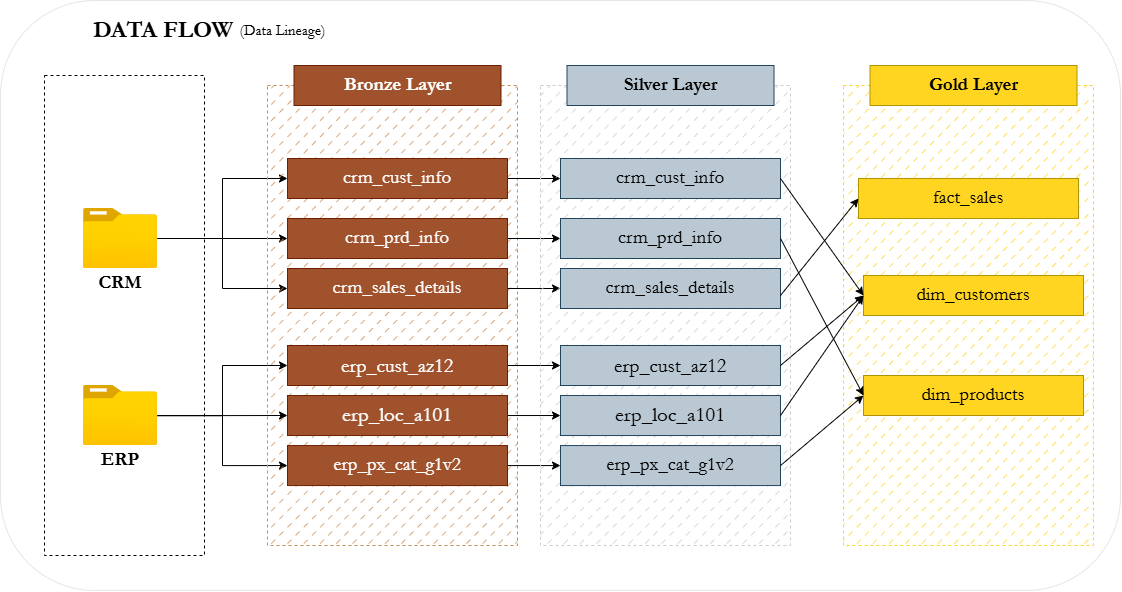

The diagram above was exported from draw.io. Its source (the exported page's mxGraphModel, read from the mxfile embedded in the PNG):
<mxGraphModel dx="1781" dy="623" grid="1" gridSize="10" guides="1" tooltips="1" connect="1" arrows="1" fold="1" page="1" pageScale="1" pageWidth="827" pageHeight="1169" math="0" shadow="0">
  <root>
    <mxCell id="0" />
    <mxCell id="1" parent="0" />
    <mxCell id="qHlU1EDFKg9SbvcN9ie1-51" parent="1" style="rounded=1;whiteSpace=wrap;html=1;fillColor=none;strokeColor=#E6E6E6;arcSize=16;" value="" vertex="1">
      <mxGeometry height="590" width="1120" x="-810" y="45" as="geometry" />
    </mxCell>
    <mxCell id="pCq2aiUwDZeDqTcy5Qs1-1" parent="1" style="rounded=0;whiteSpace=wrap;html=1;fillColor=none;dashed=1;" value="" vertex="1">
      <mxGeometry height="480" width="160" x="-766" y="120" as="geometry" />
    </mxCell>
    <mxCell id="qHlU1EDFKg9SbvcN9ie1-5" edge="1" parent="1" source="pCq2aiUwDZeDqTcy5Qs1-5" style="edgeStyle=orthogonalEdgeStyle;rounded=0;orthogonalLoop=1;jettySize=auto;html=1;entryX=0;entryY=0.5;entryDx=0;entryDy=0;" target="pCq2aiUwDZeDqTcy5Qs1-13">
      <mxGeometry relative="1" as="geometry" />
    </mxCell>
    <mxCell id="qHlU1EDFKg9SbvcN9ie1-6" edge="1" parent="1" source="pCq2aiUwDZeDqTcy5Qs1-5" style="edgeStyle=orthogonalEdgeStyle;rounded=0;orthogonalLoop=1;jettySize=auto;html=1;" target="pCq2aiUwDZeDqTcy5Qs1-14">
      <mxGeometry relative="1" as="geometry" />
    </mxCell>
    <mxCell id="qHlU1EDFKg9SbvcN9ie1-7" edge="1" parent="1" source="pCq2aiUwDZeDqTcy5Qs1-5" style="edgeStyle=orthogonalEdgeStyle;rounded=0;orthogonalLoop=1;jettySize=auto;html=1;entryX=0;entryY=0.5;entryDx=0;entryDy=0;" target="pCq2aiUwDZeDqTcy5Qs1-15">
      <mxGeometry relative="1" as="geometry" />
    </mxCell>
    <mxCell id="pCq2aiUwDZeDqTcy5Qs1-5" parent="1" style="image;aspect=fixed;html=1;points=[];align=center;fontSize=12;image=img/lib/azure2/general/Folder_Blank.svg;" value="" vertex="1">
      <mxGeometry height="60.06" width="74" x="-727" y="252.94" as="geometry" />
    </mxCell>
    <mxCell id="qHlU1EDFKg9SbvcN9ie1-1" edge="1" parent="1" source="pCq2aiUwDZeDqTcy5Qs1-9" style="edgeStyle=orthogonalEdgeStyle;rounded=0;orthogonalLoop=1;jettySize=auto;html=1;" target="pCq2aiUwDZeDqTcy5Qs1-16">
      <mxGeometry relative="1" as="geometry" />
    </mxCell>
    <mxCell id="qHlU1EDFKg9SbvcN9ie1-2" edge="1" parent="1" source="pCq2aiUwDZeDqTcy5Qs1-9" style="edgeStyle=orthogonalEdgeStyle;rounded=0;orthogonalLoop=1;jettySize=auto;html=1;" target="pCq2aiUwDZeDqTcy5Qs1-17">
      <mxGeometry relative="1" as="geometry" />
    </mxCell>
    <mxCell id="qHlU1EDFKg9SbvcN9ie1-3" edge="1" parent="1" source="pCq2aiUwDZeDqTcy5Qs1-9" style="edgeStyle=orthogonalEdgeStyle;rounded=0;orthogonalLoop=1;jettySize=auto;html=1;entryX=0;entryY=0.5;entryDx=0;entryDy=0;" target="pCq2aiUwDZeDqTcy5Qs1-18">
      <mxGeometry relative="1" as="geometry" />
    </mxCell>
    <mxCell id="pCq2aiUwDZeDqTcy5Qs1-9" parent="1" style="image;aspect=fixed;html=1;points=[];align=center;fontSize=12;image=img/lib/azure2/general/Folder_Blank.svg;" value="" vertex="1">
      <mxGeometry height="60.06" width="74" x="-727" y="430" as="geometry" />
    </mxCell>
    <mxCell id="pCq2aiUwDZeDqTcy5Qs1-10" parent="1" style="text;html=1;whiteSpace=wrap;strokeColor=none;fillColor=none;align=center;verticalAlign=middle;rounded=0;" value="&lt;font style=&quot;font-size: 19px;&quot; face=&quot;Garamond&quot;&gt;&lt;b&gt;CRM&lt;/b&gt;&lt;/font&gt;" vertex="1">
      <mxGeometry height="30" width="60" x="-720" y="312.99999999999994" as="geometry" />
    </mxCell>
    <mxCell id="pCq2aiUwDZeDqTcy5Qs1-11" parent="1" style="text;html=1;whiteSpace=wrap;strokeColor=none;fillColor=none;align=center;verticalAlign=middle;rounded=0;" value="&lt;b&gt;&lt;font face=&quot;Garamond&quot; style=&quot;font-size: 19px;&quot;&gt;ERP&lt;/font&gt;&lt;/b&gt;" vertex="1">
      <mxGeometry height="30" width="60" x="-720" y="490.06" as="geometry" />
    </mxCell>
    <mxCell id="pCq2aiUwDZeDqTcy5Qs1-12" parent="1" style="rounded=0;whiteSpace=wrap;html=1;fillColor=#C78E58;dashed=1;strokeColor=#C78E58;fillStyle=dashed;" value="" vertex="1">
      <mxGeometry height="460" width="250" x="-543" y="130" as="geometry" />
    </mxCell>
    <mxCell id="qHlU1EDFKg9SbvcN9ie1-16" edge="1" parent="1" source="pCq2aiUwDZeDqTcy5Qs1-13" style="edgeStyle=orthogonalEdgeStyle;rounded=0;orthogonalLoop=1;jettySize=auto;html=1;entryX=0;entryY=0.5;entryDx=0;entryDy=0;" target="qHlU1EDFKg9SbvcN9ie1-9">
      <mxGeometry relative="1" as="geometry" />
    </mxCell>
    <mxCell id="pCq2aiUwDZeDqTcy5Qs1-13" parent="1" style="rounded=0;whiteSpace=wrap;html=1;fillColor=#a0522d;fontColor=#ffffff;strokeColor=#6D1F00;" value="&lt;font face=&quot;Garamond&quot; style=&quot;font-size: 19px;&quot;&gt;crm_cust_info&lt;/font&gt;" vertex="1">
      <mxGeometry height="40" width="220" x="-523" y="203" as="geometry" />
    </mxCell>
    <mxCell id="qHlU1EDFKg9SbvcN9ie1-17" edge="1" parent="1" source="pCq2aiUwDZeDqTcy5Qs1-14" style="edgeStyle=orthogonalEdgeStyle;rounded=0;orthogonalLoop=1;jettySize=auto;html=1;" target="qHlU1EDFKg9SbvcN9ie1-10">
      <mxGeometry relative="1" as="geometry" />
    </mxCell>
    <mxCell id="pCq2aiUwDZeDqTcy5Qs1-14" parent="1" style="rounded=0;whiteSpace=wrap;html=1;fillColor=#a0522d;fontColor=#ffffff;strokeColor=#6D1F00;" value="&lt;font face=&quot;Garamond&quot; style=&quot;font-size: 19px;&quot;&gt;crm_prd_info&lt;/font&gt;" vertex="1">
      <mxGeometry height="40" width="220" x="-523" y="263" as="geometry" />
    </mxCell>
    <mxCell id="qHlU1EDFKg9SbvcN9ie1-18" edge="1" parent="1" source="pCq2aiUwDZeDqTcy5Qs1-15" style="edgeStyle=orthogonalEdgeStyle;rounded=0;orthogonalLoop=1;jettySize=auto;html=1;" target="qHlU1EDFKg9SbvcN9ie1-11">
      <mxGeometry relative="1" as="geometry" />
    </mxCell>
    <mxCell id="pCq2aiUwDZeDqTcy5Qs1-15" parent="1" style="rounded=0;whiteSpace=wrap;html=1;fillColor=#a0522d;fontColor=#ffffff;strokeColor=#6D1F00;" value="&lt;font face=&quot;Garamond&quot; style=&quot;font-size: 19px;&quot;&gt;crm_sales_details&lt;/font&gt;" vertex="1">
      <mxGeometry height="40" width="220" x="-523" y="313" as="geometry" />
    </mxCell>
    <mxCell id="qHlU1EDFKg9SbvcN9ie1-19" edge="1" parent="1" source="pCq2aiUwDZeDqTcy5Qs1-16" style="edgeStyle=orthogonalEdgeStyle;rounded=0;orthogonalLoop=1;jettySize=auto;html=1;entryX=0;entryY=0.5;entryDx=0;entryDy=0;" target="qHlU1EDFKg9SbvcN9ie1-12">
      <mxGeometry relative="1" as="geometry" />
    </mxCell>
    <mxCell id="pCq2aiUwDZeDqTcy5Qs1-16" parent="1" style="rounded=0;whiteSpace=wrap;html=1;fillColor=#a0522d;fontColor=#ffffff;strokeColor=#6D1F00;" value="&lt;pre style=&quot;&quot;&gt;&lt;font face=&quot;Garamond&quot; style=&quot;font-size: 20px;&quot;&gt;erp_cust_az12&lt;/font&gt;&lt;/pre&gt;" vertex="1">
      <mxGeometry height="40" width="220" x="-523" y="390" as="geometry" />
    </mxCell>
    <mxCell id="qHlU1EDFKg9SbvcN9ie1-20" edge="1" parent="1" source="pCq2aiUwDZeDqTcy5Qs1-17" style="edgeStyle=orthogonalEdgeStyle;rounded=0;orthogonalLoop=1;jettySize=auto;html=1;entryX=0;entryY=0.5;entryDx=0;entryDy=0;" target="qHlU1EDFKg9SbvcN9ie1-13">
      <mxGeometry relative="1" as="geometry" />
    </mxCell>
    <mxCell id="pCq2aiUwDZeDqTcy5Qs1-17" parent="1" style="rounded=0;whiteSpace=wrap;html=1;fillColor=#a0522d;fontColor=#ffffff;strokeColor=#6D1F00;" value="&lt;pre style=&quot;&quot;&gt;&lt;font face=&quot;Garamond&quot; style=&quot;font-size: 21px;&quot;&gt;erp_loc_a101&lt;/font&gt;&lt;/pre&gt;" vertex="1">
      <mxGeometry height="40" width="220" x="-523" y="440.03" as="geometry" />
    </mxCell>
    <mxCell id="qHlU1EDFKg9SbvcN9ie1-21" edge="1" parent="1" source="pCq2aiUwDZeDqTcy5Qs1-18" style="edgeStyle=orthogonalEdgeStyle;rounded=0;orthogonalLoop=1;jettySize=auto;html=1;entryX=0;entryY=0.5;entryDx=0;entryDy=0;" target="qHlU1EDFKg9SbvcN9ie1-14">
      <mxGeometry relative="1" as="geometry" />
    </mxCell>
    <mxCell id="pCq2aiUwDZeDqTcy5Qs1-18" parent="1" style="rounded=0;whiteSpace=wrap;html=1;fillColor=#a0522d;fontColor=#ffffff;strokeColor=#6D1F00;" value="&lt;pre style=&quot;&quot;&gt;&lt;font face=&quot;Garamond&quot; style=&quot;font-size: 19px;&quot;&gt;erp_px_cat_g1v2&lt;/font&gt;&lt;/pre&gt;" vertex="1">
      <mxGeometry height="40" width="220" x="-523" y="490.06" as="geometry" />
    </mxCell>
    <mxCell id="pCq2aiUwDZeDqTcy5Qs1-19" parent="1" style="text;html=1;whiteSpace=wrap;align=center;verticalAlign=middle;rounded=0;fillColor=default;" value="&lt;font style=&quot;font-size: 24px;&quot; face=&quot;Garamond&quot;&gt;&lt;b&gt;DATA FLOW&lt;/b&gt;&lt;/font&gt;" vertex="1">
      <mxGeometry height="30" width="146" x="-720" y="60" as="geometry" />
    </mxCell>
    <mxCell id="pCq2aiUwDZeDqTcy5Qs1-22" parent="1" style="rounded=0;whiteSpace=wrap;html=1;fillColor=#a0522d;strokeColor=#6D1F00;fontColor=#ffffff;" value="&lt;font face=&quot;Garamond&quot;&gt;&lt;span style=&quot;font-size: 19px;&quot;&gt;&lt;b&gt;Bronze Layer&lt;/b&gt;&lt;/span&gt;&lt;/font&gt;" vertex="1">
      <mxGeometry height="40" width="207" x="-516.5" y="110" as="geometry" />
    </mxCell>
    <mxCell id="qHlU1EDFKg9SbvcN9ie1-8" parent="1" style="rounded=0;whiteSpace=wrap;html=1;fillColor=#CCCCCC;dashed=1;strokeColor=#CCCCCC;fillStyle=dashed;" value="" vertex="1">
      <mxGeometry height="460" width="250" x="-270" y="130" as="geometry" />
    </mxCell>
    <mxCell id="qHlU1EDFKg9SbvcN9ie1-9" parent="1" style="rounded=0;whiteSpace=wrap;html=1;fillColor=#bac8d3;strokeColor=#23445d;" value="&lt;font face=&quot;Garamond&quot; style=&quot;font-size: 19px;&quot;&gt;crm_cust_info&lt;/font&gt;" vertex="1">
      <mxGeometry height="40" width="220" x="-250" y="203" as="geometry" />
    </mxCell>
    <mxCell id="qHlU1EDFKg9SbvcN9ie1-10" parent="1" style="rounded=0;whiteSpace=wrap;html=1;fillColor=#bac8d3;strokeColor=#23445d;" value="&lt;font face=&quot;Garamond&quot; style=&quot;font-size: 19px;&quot;&gt;crm_prd_info&lt;/font&gt;" vertex="1">
      <mxGeometry height="40" width="220" x="-250" y="263" as="geometry" />
    </mxCell>
    <mxCell id="qHlU1EDFKg9SbvcN9ie1-11" parent="1" style="rounded=0;whiteSpace=wrap;html=1;fillColor=#bac8d3;strokeColor=#23445d;" value="&lt;font face=&quot;Garamond&quot; style=&quot;font-size: 19px;&quot;&gt;crm_sales_details&lt;/font&gt;" vertex="1">
      <mxGeometry height="40" width="220" x="-250" y="313" as="geometry" />
    </mxCell>
    <mxCell id="qHlU1EDFKg9SbvcN9ie1-12" parent="1" style="rounded=0;whiteSpace=wrap;html=1;fillColor=#bac8d3;strokeColor=#23445d;" value="&lt;pre style=&quot;&quot;&gt;&lt;font face=&quot;Garamond&quot; style=&quot;font-size: 20px;&quot;&gt;erp_cust_az12&lt;/font&gt;&lt;/pre&gt;" vertex="1">
      <mxGeometry height="40" width="220" x="-250" y="390" as="geometry" />
    </mxCell>
    <mxCell id="qHlU1EDFKg9SbvcN9ie1-13" parent="1" style="rounded=0;whiteSpace=wrap;html=1;fillColor=#bac8d3;strokeColor=#23445d;" value="&lt;pre style=&quot;&quot;&gt;&lt;font face=&quot;Garamond&quot; style=&quot;font-size: 21px;&quot;&gt;erp_loc_a101&lt;/font&gt;&lt;/pre&gt;" vertex="1">
      <mxGeometry height="40" width="220" x="-250" y="440.03" as="geometry" />
    </mxCell>
    <mxCell id="qHlU1EDFKg9SbvcN9ie1-14" parent="1" style="rounded=0;whiteSpace=wrap;html=1;fillColor=#bac8d3;strokeColor=#23445d;" value="&lt;pre style=&quot;&quot;&gt;&lt;font face=&quot;Garamond&quot; style=&quot;font-size: 19px;&quot;&gt;erp_px_cat_g1v2&lt;/font&gt;&lt;/pre&gt;" vertex="1">
      <mxGeometry height="40" width="220" x="-250" y="490.06" as="geometry" />
    </mxCell>
    <mxCell id="qHlU1EDFKg9SbvcN9ie1-15" parent="1" style="rounded=0;whiteSpace=wrap;html=1;fillColor=#bac8d3;strokeColor=#23445d;" value="&lt;font face=&quot;Garamond&quot;&gt;&lt;span style=&quot;font-size: 19px;&quot;&gt;&lt;b&gt;Silver Layer&lt;/b&gt;&lt;/span&gt;&lt;/font&gt;" vertex="1">
      <mxGeometry height="40" width="207" x="-243.5" y="110" as="geometry" />
    </mxCell>
    <mxCell id="qHlU1EDFKg9SbvcN9ie1-28" parent="1" style="rounded=0;whiteSpace=wrap;html=1;fillColor=#FFD521;dashed=1;strokeColor=#FFD521;gradientColor=none;fillStyle=dashed;" value="" vertex="1">
      <mxGeometry height="460" width="250" x="33" y="130" as="geometry" />
    </mxCell>
    <mxCell id="qHlU1EDFKg9SbvcN9ie1-29" parent="1" style="rounded=0;whiteSpace=wrap;html=1;fillColor=#FFD521;fontColor=#000000;strokeColor=#B09500;" value="&lt;font face=&quot;Garamond&quot;&gt;&lt;span style=&quot;font-size: 19px;&quot;&gt;fact_sales&lt;/span&gt;&lt;/font&gt;" vertex="1">
      <mxGeometry height="40" width="220" x="48" y="223" as="geometry" />
    </mxCell>
    <mxCell id="qHlU1EDFKg9SbvcN9ie1-30" parent="1" style="rounded=0;whiteSpace=wrap;html=1;fillColor=#FFD521;fontColor=#000000;strokeColor=#B09500;" value="&lt;font face=&quot;Garamond&quot;&gt;&lt;span style=&quot;font-size: 19px;&quot;&gt;dim_customers&lt;/span&gt;&lt;/font&gt;" vertex="1">
      <mxGeometry height="40" width="220" x="53" y="320" as="geometry" />
    </mxCell>
    <mxCell id="qHlU1EDFKg9SbvcN9ie1-31" parent="1" style="rounded=0;whiteSpace=wrap;html=1;fillColor=#FFD521;fontColor=#000000;strokeColor=#B09500;" value="&lt;font face=&quot;Garamond&quot;&gt;&lt;span style=&quot;font-size: 19px;&quot;&gt;dim_products&lt;/span&gt;&lt;/font&gt;" vertex="1">
      <mxGeometry height="40" width="220" x="53" y="420" as="geometry" />
    </mxCell>
    <mxCell id="qHlU1EDFKg9SbvcN9ie1-35" parent="1" style="rounded=0;whiteSpace=wrap;html=1;fillColor=#FFD521;fontColor=#000000;strokeColor=#B09500;" value="&lt;font face=&quot;Garamond&quot;&gt;&lt;span style=&quot;font-size: 19px;&quot;&gt;&lt;b&gt;Gold Layer&lt;/b&gt;&lt;/span&gt;&lt;/font&gt;" vertex="1">
      <mxGeometry height="40" width="207" x="59.5" y="110" as="geometry" />
    </mxCell>
    <mxCell id="qHlU1EDFKg9SbvcN9ie1-42" edge="1" parent="1" style="endArrow=classic;html=1;rounded=0;entryX=0;entryY=0.5;entryDx=0;entryDy=0;" target="qHlU1EDFKg9SbvcN9ie1-29" value="">
      <mxGeometry height="50" relative="1" width="50" as="geometry">
        <mxPoint x="-30" y="340" as="sourcePoint" />
        <mxPoint x="20" y="290" as="targetPoint" />
      </mxGeometry>
    </mxCell>
    <mxCell id="qHlU1EDFKg9SbvcN9ie1-43" edge="1" parent="1" source="qHlU1EDFKg9SbvcN9ie1-14" style="endArrow=classic;html=1;rounded=0;entryX=0;entryY=0.5;entryDx=0;entryDy=0;exitX=1;exitY=0.5;exitDx=0;exitDy=0;" target="qHlU1EDFKg9SbvcN9ie1-31" value="">
      <mxGeometry height="50" relative="1" width="50" as="geometry">
        <mxPoint x="-30" y="517" as="sourcePoint" />
        <mxPoint x="48" y="420" as="targetPoint" />
      </mxGeometry>
    </mxCell>
    <mxCell id="qHlU1EDFKg9SbvcN9ie1-44" edge="1" parent="1" source="qHlU1EDFKg9SbvcN9ie1-13" style="endArrow=classic;html=1;rounded=0;entryX=0;entryY=0.5;entryDx=0;entryDy=0;exitX=1;exitY=0.5;exitDx=0;exitDy=0;" target="qHlU1EDFKg9SbvcN9ie1-30" value="">
      <mxGeometry height="50" relative="1" width="50" as="geometry">
        <mxPoint x="-30" y="460" as="sourcePoint" />
        <mxPoint x="53" y="390" as="targetPoint" />
      </mxGeometry>
    </mxCell>
    <mxCell id="qHlU1EDFKg9SbvcN9ie1-45" edge="1" parent="1" source="qHlU1EDFKg9SbvcN9ie1-12" style="endArrow=classic;html=1;rounded=0;entryX=0;entryY=0.5;entryDx=0;entryDy=0;exitX=1;exitY=0.5;exitDx=0;exitDy=0;" target="qHlU1EDFKg9SbvcN9ie1-30" value="">
      <mxGeometry height="50" relative="1" width="50" as="geometry">
        <mxPoint x="-20" y="470" as="sourcePoint" />
        <mxPoint x="63" y="350" as="targetPoint" />
      </mxGeometry>
    </mxCell>
    <mxCell id="qHlU1EDFKg9SbvcN9ie1-47" edge="1" parent="1" source="qHlU1EDFKg9SbvcN9ie1-10" style="endArrow=classic;html=1;rounded=0;entryX=0;entryY=0.5;entryDx=0;entryDy=0;exitX=1;exitY=0.5;exitDx=0;exitDy=0;" target="qHlU1EDFKg9SbvcN9ie1-31" value="">
      <mxGeometry height="50" relative="1" width="50" as="geometry">
        <mxPoint x="-20" y="470" as="sourcePoint" />
        <mxPoint x="63" y="350" as="targetPoint" />
      </mxGeometry>
    </mxCell>
    <mxCell id="qHlU1EDFKg9SbvcN9ie1-48" edge="1" parent="1" source="qHlU1EDFKg9SbvcN9ie1-9" style="endArrow=classic;html=1;rounded=0;exitX=1;exitY=0.5;exitDx=0;exitDy=0;entryX=0;entryY=0.5;entryDx=0;entryDy=0;" target="qHlU1EDFKg9SbvcN9ie1-30" value="">
      <mxGeometry height="50" relative="1" width="50" as="geometry">
        <mxPoint x="-20" y="520" as="sourcePoint" />
        <mxPoint x="50" y="340" as="targetPoint" />
      </mxGeometry>
    </mxCell>
    <mxCell id="qHlU1EDFKg9SbvcN9ie1-49" parent="1" style="text;html=1;whiteSpace=wrap;strokeColor=none;fillColor=none;align=center;verticalAlign=middle;rounded=0;" value="&lt;font face=&quot;Garamond&quot; style=&quot;font-size: 15px;&quot;&gt;(Data Lineage)&lt;/font&gt;" vertex="1">
      <mxGeometry height="30" width="93" x="-574" y="60" as="geometry" />
    </mxCell>
  </root>
</mxGraphModel>